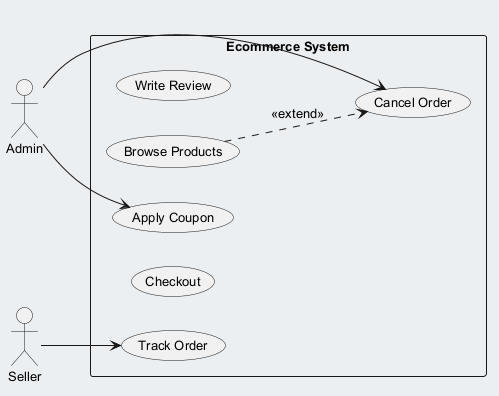

The diagram above was rendered by PlantUML. Its source (embedded in the PNG):
@startuml
skinparam backgroundColor #ECEFF1
skinparam classBackgroundColor #FFFFFF
skinparam classBorderColor #455A64
skinparam defaultFontSize 13
left to right direction
actor "Admin" as Admin
actor "Seller" as Seller
rectangle "Ecommerce System" {
  usecase "Write Review" as UC_WriteReview
  usecase "Browse Products" as UC_BrowseProducts
  usecase "Apply Coupon" as UC_ApplyCoupon
  usecase "Cancel Order" as UC_CancelOrder
  usecase "Checkout" as UC_Checkout
  usecase "Track Order" as UC_TrackOrder
}
Admin --> UC_CancelOrder
Admin --> UC_ApplyCoupon
Seller --> UC_TrackOrder
UC_BrowseProducts ..> UC_CancelOrder : <<extend>>
@enduml